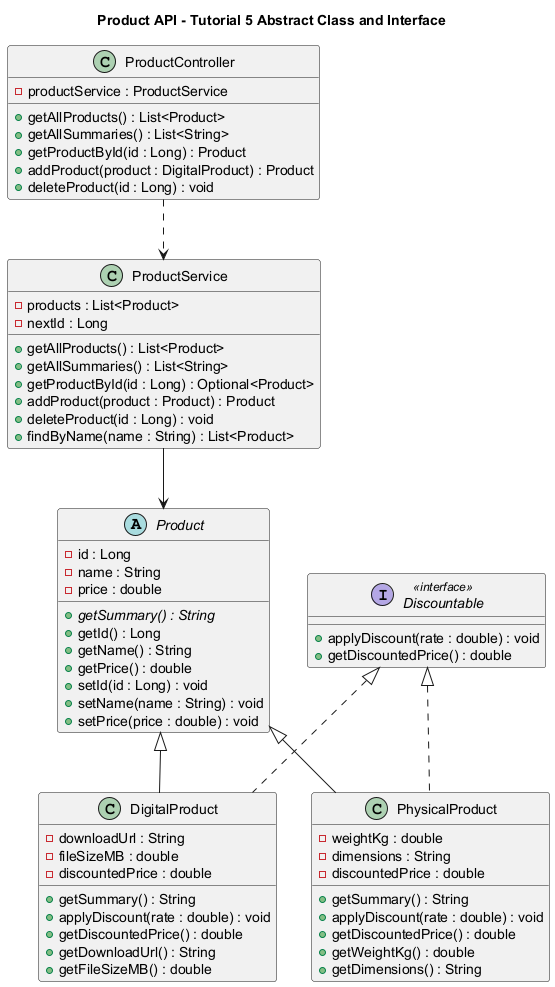

The diagram above was rendered by PlantUML. Its source (embedded in the PNG):
@startuml

title Product API - Tutorial 5 Abstract Class and Interface

abstract class Product {
    - id : Long
    - name : String
    - price : double
    + {abstract} getSummary() : String
    + getId() : Long
    + getName() : String
    + getPrice() : double
    + setId(id : Long) : void
    + setName(name : String) : void
    + setPrice(price : double) : void
}

interface Discountable <<interface>> {
    + applyDiscount(rate : double) : void
    + getDiscountedPrice() : double
}

class DigitalProduct {
    - downloadUrl : String
    - fileSizeMB : double
    - discountedPrice : double
    + getSummary() : String
    + applyDiscount(rate : double) : void
    + getDiscountedPrice() : double
    + getDownloadUrl() : String
    + getFileSizeMB() : double
}

class PhysicalProduct {
    - weightKg : double
    - dimensions : String
    - discountedPrice : double
    + getSummary() : String
    + applyDiscount(rate : double) : void
    + getDiscountedPrice() : double
    + getWeightKg() : double
    + getDimensions() : String
}

class ProductService {
    - products : List<Product>
    - nextId : Long
    + getAllProducts() : List<Product>
    + getAllSummaries() : List<String>
    + getProductById(id : Long) : Optional<Product>
    + addProduct(product : Product) : Product
    + deleteProduct(id : Long) : void
    + findByName(name : String) : List<Product>
}

class ProductController {
    - productService : ProductService
    + getAllProducts() : List<Product>
    + getAllSummaries() : List<String>
    + getProductById(id : Long) : Product
    + addProduct(product : DigitalProduct) : Product
    + deleteProduct(id : Long) : void
}

' <|-- generalisation (extends): SOLID line
Product <|-- DigitalProduct
Product <|-- PhysicalProduct

' <|.. realisation (implements): DASHED line
Discountable <|.. DigitalProduct
Discountable <|.. PhysicalProduct

' Tutorial 3 - Dependency relationship
ProductController ..> ProductService

' Tutorial 3 - Association relationship
ProductService --> Product

@enduml